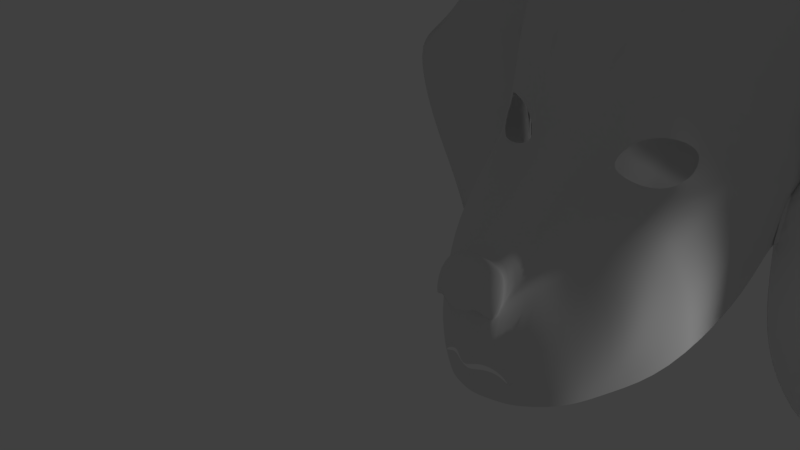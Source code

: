 # Source: dog1.blend  (saved by Blender 2.79.0; exported with 4.5.12 LTS)
import bpy
from mathutils import Matrix  # noqa: F401  (used for matrix-valued properties, if any)

bpy.ops.wm.read_factory_settings(use_empty=True)
scene = bpy.context.scene
scene.name = 'Scene'

# ---- collections
col_collection_1 = bpy.data.collections.new('Collection 1'); scene.collection.children.link(col_collection_1)

# ---- world
world_world = bpy.data.worlds.new('World'); scene.world = world_world
world_world.color = (0.05088, 0.05088, 0.05088)
world_world.use_sun_shadow = False
world_world.sun_shadow_jitter_overblur = 0.0
world_world.cycles.sampling_method = 'MANUAL'

# ---- cameras
cam_camera = bpy.data.cameras.new('Camera')
cam_camera.clip_end = 100.0
cam_camera.lens = 35.0
cam_camera.sensor_width = 32.0
cam_camera.sensor_height = 18.0
cam_camera.ortho_scale = 7.314
cam_camera.dof.focus_distance = 0.0
cam_camera.dof.aperture_fstop = 128.0

# ---- lights
light_lamp = bpy.data.lights.new('Lamp', 'POINT')
light_lamp.transmission_factor = 0.0
light_lamp.cutoff_distance = 30.0
light_lamp.energy = 100.0
light_lamp.shadow_buffer_clip_start = 1.001
light_lamp.shadow_soft_size = 0.1
light_lamp.shadow_maximum_resolution = 0.006
light_lamp.use_absolute_resolution = True

# ---- meshes
me_plane_001 = bpy.data.meshes.new('Plane.001')
me_plane_001.from_pydata([(0.0, -1.214, 4.459), (0.0, -0.4882, 4.454), (-0.1242, -1.145, 4.4), (-0.178, -0.4008, 4.479), (-0.5368, -1.464, 4.154), (-0.5908, -1.695, 4.033), (-0.7817, -1.103, 4.046), (-0.5086, -1.364, 4.235), (-0.4243, -1.267, 4.235), (-0.4783, -0.2146, 4.149), (-0.3673, -0.367, 4.491), (-0.2555, -1.173, 4.299), (-0.4126, -1.681, 4.17), (-0.3586, -1.51, 4.213), (-0.2345, -1.662, 4.246), (-0.3305, -1.265, 4.235), (-0.1524, -1.223, 4.37), (-0.1805, -1.492, 4.216), (0.0, -1.492, 4.37), (0.0, 2.331, 2.707), (-0.5439, -0.02215, 3.8), (0.0, -1.31, 4.383), (0.0, -1.662, 4.308), (-0.3751, -0.2943, 4.341), (0.0, 0.054, 4.216), (-0.572, 1.025, 2.723), (-0.1314, 0.05178, 4.277), (-0.2626, -0.04456, 4.216), (0.0, 0.7605, 3.076), (-0.3939, 0.7127, 2.882), (-0.09385, 0.6967, 3.138), (-0.2251, 0.9092, 2.984), (0.0, 1.272, 2.984), (-0.09385, 1.231, 2.922), (0.0, 1.769, 2.891), (-0.6095, 1.696, 2.585), (-0.3095, 1.728, 2.798), (-0.4408, 1.7, 2.756), (-0.572, 0.8467, 2.784), (-0.7877, 1.269, 2.614), (-0.9377, 1.672, 2.579), (-1.116, 1.334, 2.497), (-1.36, 1.522, 2.158), (-1.294, 1.184, 2.245), (-1.547, 0.8936, 2.041), (-1.331, 0.9967, 2.275), (-1.491, 0.7154, 2.146), (-1.275, 0.8186, 2.413), (-1.041, 0.5748, 2.997), (-1.05, 0.7154, 2.665), (-0.9855, -1.615, 3.771), (-0.9954, -0.9253, 3.836), (-0.7314, -0.3253, 3.796), (-0.8252, -0.04625, 3.578), (-1.125, -1.644, 3.191), (-1.428, -0.8128, 3.276), (-1.25, -0.2128, 3.324), (-1.266, 0.3216, 2.982), (-1.425, -1.588, 2.439), (-1.397, -0.5222, 2.839), (-1.313, 0.07788, 2.982), (-1.51, 0.5748, 2.06), (-1.669, -0.9401, 1.403), (-1.641, -0.269, 1.937), (-1.556, 0.331, 1.937), (-1.66, 0.7717, 1.961), (-1.812, 0.631, 1.598), (-1.81, -0.2128, 1.197), (-1.936, 0.3873, 1.197), (-2.015, 0.6873, 1.1), (-1.843, -0.1565, 1.1), (-1.839, 0.4435, 1.1), (-0.6433, 2.299, 2.7), (-0.512, 2.291, 2.657), (-1.63, 1.97, 2.004), (-2.022, 1.231, 1.031), (-0.3095, 1.728, 2.815), (0.0, 2.873, 1.813), (-0.8908, 3.035, 1.197), (-0.7595, 2.954, 1.438), (-0.8908, 3.016, 1.197), (-1.877, 3.02, 1.223), (-1.107, 3.034, 1.271), (-1.904, 2.726, 1.1), (-2.647, 2.645, 1.1), (-3.079, 2.172, 1.1), (-3.247, -0.9261, 1.1), (-3.457, 1.686, 1.1), (-3.808, 1.375, 1.1), (-3.815, -0.03801, 1.1), (-4.172, 1.024, 1.1), (-1.897, -0.9936, 1.1), (-2.91, -1.763, 1.1), (-2.073, -1.669, 1.1), (-2.451, -2.222, 1.1), (-2.829, -2.438, 1.1), (-1.836, 0.6873, 1.197), (-1.843, -0.1565, 1.197), (-1.883, 0.4435, 1.197), (-1.817, 1.231, 1.296), (0.0, 2.873, 1.813), (-0.7595, 2.954, 1.438), (-1.877, 2.523, 1.321), (-1.107, 3.034, 1.271), (-1.904, 2.726, 1.197), (-2.018, 0.7612, 0.68), (-2.025, -0.0826, 0.68), (-2.064, 0.5174, 0.68), (-1.999, 1.305, 0.7786), (0.0, 2.947, 1.295), (-0.7595, 3.028, 0.9203), (-2.059, 2.597, 0.8032), (-1.107, 3.108, 0.7539), (-1.904, 2.8, 0.68), (-2.115, 0.7612, 0.68), (-1.997, -0.0826, 0.68), (-2.093, 0.5174, 0.68), (-2.119, 1.305, 0.7786), (0.0, 2.988, 1.295), (-0.7595, 3.028, 0.9203), (-2.058, 2.597, 0.8032), (-1.107, 3.108, 0.7539), (-1.904, 2.8, 0.68), (-2.084, 0.6098, 0.2332), (-1.954, -0.2184, 0.3951), (-2.039, 0.3705, 0.2799), (-2.065, 1.162, 0.2255), (0.0, 3.015, -0.2601), (-0.7595, 2.955, -0.1787), (-2.102, 2.435, 0.001778), (-1.107, 2.927, -0.1447), (-1.904, 2.61, -0.158), (-1.944, 0.166, -0.1025), (-1.859, -0.6625, 0.05724), (-2.007, -0.07334, -0.05634), (-2.1, 0.7186, -0.1086), (0.0, 2.484, -0.5897), (-0.7595, 2.479, -0.5083), (-2.18, 2.047, -0.329), (-1.107, 2.485, -0.4741), (-1.967, 2.207, -0.4883), (0.0, 1.753, -0.8289), (-0.7595, 1.748, -0.7475), (-1.107, 1.754, -0.7133), (-1.647, 1.672, -0.7274), (0.0, 1.753, -0.8289), (-0.7595, 1.748, -0.7475), (-1.107, 1.754, -0.7133), (-1.647, 1.437, -0.7274), (-2.138, 1.062, -0.4751), (-2.044, 1.237, -0.6344), (0.0, 0.8229, -0.9751), (-0.7595, 0.8178, -0.8936), (-1.107, 0.8237, -0.8594), (-1.647, 0.5066, -0.8736), (-1.978, -0.2137, -0.4758), (-2.103, -0.03814, -0.8939), (-1.647, -0.03814, -0.916), (0.0, -0.4527, -0.829), (-0.7595, -0.4578, -1.011), (-1.107, -0.4519, -0.8369), (-1.647, -0.7689, -0.8893), (-2.06, -1.051, -0.7674), (-2.074, -0.7889, -0.9267), (-1.814, -0.7889, -0.9267), (0.0, -1.29, -0.9096), (-0.7595, -1.295, -0.9733), (-1.107, -1.289, -1.152), (-1.814, -1.52, -1.166), (-1.883, 0.4435, 1.197), (-1.843, -0.1565, 1.197), (-1.836, 0.6873, 1.197), (-1.817, 1.231, 1.296), (-1.877, 2.523, 1.321), (-1.904, 2.726, 1.197), (-2.647, 2.645, 1.197), (-3.079, 2.172, 1.197), (-3.247, -0.9261, 1.197), (-3.457, 1.686, 1.197), (-3.808, 1.375, 1.197), (-3.815, -0.03801, 1.197), (-4.172, 1.024, 1.197), (-2.91, -1.763, 1.197), (-1.897, -0.9936, 1.197), (-2.829, -2.438, 1.197), (-2.451, -2.222, 1.197), (-2.073, -1.669, 1.197), (-1.879, 0.4417, 0.9035), (-1.84, -0.1583, 0.9035), (-1.833, 0.6855, 0.9035), (-1.814, 1.229, 1.002), (-1.874, 2.521, 1.027), (-1.901, 2.724, 0.9035), (-2.622, 0.3607, 0.9035), (-2.583, -0.2393, 0.9035), (-2.575, 0.6045, 0.9035), (-2.556, 1.148, 0.9035), (-2.616, 2.44, 0.9035), (-2.643, 2.643, 0.9035), (-3.054, -0.1118, 0.9035), (-3.015, -0.7119, 0.9035), (-3.007, 0.132, 0.9035), (-2.988, 0.6757, 0.9035), (-3.048, 1.968, 0.9035), (-3.075, 2.17, 0.9035), (-3.284, -0.3278, 0.9035), (-3.244, -0.9279, 0.9035), (-3.237, -0.08407, 0.9035), (-3.218, 0.4597, 0.9035), (-3.44, 1.509, 0.9035), (-3.453, 1.684, 0.9035), (-3.569, 0.1492, 0.9035), (-3.791, 1.198, 0.9035), (-3.805, 1.374, 0.9035), (-3.812, -0.03981, 0.9035), (-4.034, 1.009, 0.9035), (-4.169, 1.023, 0.9035), (-2.907, -1.765, 0.9035), (-2.65, -1.549, 0.9035), (-2.434, -1.076, 0.9035), (-1.894, -0.9954, 0.9035), (-2.826, -2.44, 0.9035), (-2.448, -2.224, 0.9035), (-2.313, -1.751, 0.9035), (-2.07, -1.67, 0.9035), (-1.846, -0.1154, 1.197), (-2.61, 1.518, 1.1), (-1.845, -0.139, 1.197), (-2.407, 0.5849, 1.1), (-2.717, -0.2668, 1.1), (-1.844, -0.1454, 1.197), (-3.109, 0.4853, 1.1), (-3.208, 0.1686, 1.1), (0.0, -0.4498, 4.643), (-0.268, -0.4951, 4.607), (-0.5062, -0.5905, 4.484), (-0.3606, 0.06075, 4.59), (-0.4918, -0.1862, 4.334), (0.0, 0.1833, 4.493), (-0.2481, 0.1599, 4.27), (-0.3793, 0.06359, 4.208), (0.0, 0.1621, 4.208), (0.0, -0.6297, 4.643), (-0.08899, -0.4445, 4.503), (-0.2324, 0.009422, 4.314), (0.0, -0.4169, 4.572), (-0.1962, -0.43, 4.625), (-0.1162, -0.3534, 4.564), (-2.909, -1.773, 1.197), (-2.721, -1.782, 1.1), (-2.812, -0.5378, 1.1), (-2.732, 0.2941, 1.1), (-3.177, 0.7767, 1.1), (-2.546, 0.9865, 1.1), (-2.33, 1.127, 1.1)], [], [(2, 0, 1, 243, 3), (7, 6, 5, 4), (8, 9, 6, 7), (11, 10, 9, 8), (2, 3, 10, 11), (4, 5, 12, 13), (7, 4, 13, 15), (15, 13, 17, 16), (13, 12, 14, 17), (16, 17, 18, 21), (17, 14, 22, 18), (247, 245, 233, 246), (9, 10, 23, 20), (24, 26, 239, 241), (10, 3, 244, 234, 235), (26, 27, 240, 239), (25, 35, 39), (26, 24, 28, 30), (27, 26, 30, 31), (29, 25, 38), (30, 28, 32, 33), (31, 30, 33, 25), (31, 25, 29), (33, 32, 34, 36), (25, 37, 35), (39, 35, 40, 41), (41, 40, 42, 43), (43, 42, 44, 45), (45, 44, 46, 47), (47, 46, 48, 49), (38, 49, 48, 29), (6, 9, 52, 51), (5, 6, 51, 50), (9, 20, 52), (27, 31, 29, 23), (20, 23, 29, 48), (52, 20, 53, 56), (51, 52, 56, 55), (50, 51, 55, 54), (56, 53, 57, 60), (55, 56, 60, 59), (54, 55, 59, 58), (48, 57, 53, 20), (60, 57, 61, 64), (59, 60, 64, 63), (58, 59, 63, 62), (46, 61, 57, 48), (61, 46, 65, 66), (64, 61, 66, 68), (63, 64, 68, 67), (63, 67, 62), (46, 44, 65), (68, 66, 69, 71), (67, 68, 71, 70), (44, 42, 74, 75), (65, 44, 75, 69, 66), (33, 36, 76, 37, 25), (36, 34, 19, 73), (76, 36, 73), (37, 76, 73, 72), (35, 37, 72, 74, 42, 40), (72, 80, 78), (74, 72, 78, 81), (73, 19, 77, 79), (72, 73, 79, 80), (75, 74, 81), (81, 78, 82, 83), (79, 82, 78, 80), (90, 89, 180, 181), (85, 87, 178, 176), (83, 84, 175, 174), (95, 94, 185, 184), (94, 93, 186, 185), (91, 70, 170, 183), (87, 88, 179, 178), (92, 248, 182), (81, 83, 174, 173), (84, 85, 176, 175), (69, 75, 172, 171), (86, 92, 182, 177), (71, 69, 171, 169), (88, 90, 181, 179), (70, 227, 230), (75, 81, 173, 172), (93, 91, 183, 186), (89, 86, 177, 180), (83, 82, 103, 104), (69, 71, 98, 96), (79, 77, 100, 101), (83, 81, 102, 104), (71, 70, 97, 98), (81, 75, 99, 102), (82, 79, 101, 103), (75, 69, 96, 99), (99, 96, 105, 108), (98, 97, 106, 107), (103, 101, 110, 112), (104, 102, 111, 113), (102, 99, 108, 111), (96, 98, 107, 105), (101, 100, 109, 110), (104, 103, 112, 113), (112, 110, 119, 121), (113, 111, 120, 122), (111, 108, 117, 120), (105, 107, 116, 114), (110, 109, 118, 119), (113, 112, 121, 122), (108, 105, 114, 117), (107, 106, 115, 116), (114, 116, 125, 123), (119, 118, 127, 128), (122, 121, 130, 131), (117, 114, 123, 126), (116, 115, 124, 125), (121, 119, 128, 130), (122, 120, 129, 131), (120, 117, 126, 129), (128, 127, 136, 137), (131, 130, 139, 140), (126, 123, 132, 135), (125, 124, 133, 134), (130, 128, 137, 139), (131, 129, 138, 140), (129, 126, 135, 138), (123, 125, 134, 132), (137, 136, 141, 142), (140, 139, 143, 144), (139, 137, 142, 143), (142, 141, 145, 146), (144, 143, 147, 148), (143, 142, 146, 147), (147, 146, 152, 153), (148, 147, 153, 154), (138, 140, 150, 149), (146, 145, 151, 152), (152, 151, 158, 159), (149, 150, 156, 155), (140, 144, 148, 154, 161, 157, 156), (153, 152, 159, 160), (154, 153, 160, 161), (157, 161, 168, 164), (159, 158, 165, 166), (155, 156, 163, 162), (156, 157, 164, 163), (160, 159, 166, 167), (161, 160, 167, 168), (150, 140, 156), (132, 134, 155, 149, 138, 135), (134, 133, 162, 155), (164, 168, 163), (69, 254, 75), (177, 182, 217, 206), (171, 172, 190, 189), (179, 181, 216, 213), (169, 171, 189, 187), (186, 183, 220, 224), (180, 177, 206, 214), (170, 230, 227, 225, 169, 187, 188), (181, 180, 214, 216), (176, 178, 210, 204), (174, 175, 198, 192), (184, 185, 222, 221), (185, 186, 224, 222), (183, 170, 188, 220), (178, 179, 213, 210), (173, 174, 192, 191), (182, 248, 184, 221, 217), (172, 173, 191, 190), (175, 176, 204, 198), (188, 187, 193, 194), (191, 192, 198, 197), (187, 189, 195, 193), (189, 190, 196, 195), (190, 191, 197, 196), (196, 197, 203, 202), (193, 195, 201, 199), (197, 198, 204, 203), (195, 196, 202, 201), (194, 193, 199, 200), (202, 203, 209, 208), (199, 201, 207, 205), (203, 204, 210, 209), (201, 202, 208, 207), (200, 199, 205, 206), (209, 210, 213, 212), (208, 209, 212, 211), (212, 213, 216, 215), (211, 212, 215, 214), (215, 216, 214), (200, 206, 217, 218), (205, 207, 208, 211, 214, 206), (194, 200, 218, 219), (188, 194, 219, 220), (220, 219, 223, 224), (219, 218, 222, 223), (218, 217, 221, 222), (223, 222, 224), (86, 93, 249), (89, 250, 86), (90, 231, 232), (225, 70, 71, 169), (75, 84, 83, 81), (85, 226, 87), (87, 253, 228), (75, 226, 84), (87, 226, 253), (90, 252, 231), (91, 250, 229), (228, 252, 87), (227, 70, 225), (70, 228, 71), (87, 90, 88), (229, 89, 232), (229, 70, 91), (230, 170, 70), (86, 91, 93), (94, 95, 92, 249), (232, 231, 251, 229), (232, 89, 90), (231, 228, 251), (235, 234, 236, 237), (234, 246, 233, 238, 236), (236, 238, 241, 239), (237, 236, 239, 240), (27, 23, 237, 240), (23, 10, 235, 237), (244, 247, 246, 234), (3, 243, 247, 244), (243, 1, 245, 247), (249, 92, 86), (248, 92, 95, 184), (249, 93, 94), (86, 250, 91), (229, 250, 89), (251, 228, 70), (229, 251, 70), (87, 252, 90), (231, 252, 228), (253, 226, 254), (228, 253, 71), (84, 226, 85), (75, 254, 226), (254, 69, 71, 253)])
me_plane_001.polygons.foreach_set('use_smooth', [True] * 244)
me_plane_001.use_remesh_preserve_volume = False
me_plane_001.use_remesh_preserve_attributes = False
me_plane_001.use_mirror_vertex_groups = False
me_plane_001.update()

# ---- objects
ob_plane = bpy.data.objects.new('Plane', me_plane_001)
ob_lamp = bpy.data.objects.new('Lamp', light_lamp)
ob_camera = bpy.data.objects.new('Camera', cam_camera)

# ---- transforms, parenting, visibility, modifiers, constraints
ob_plane.location = (-0.1334, 1.796, 6.535)
ob_plane.rotation_euler = (1.571, 0.0, 0.0)
ob_plane.lineart.crease_threshold = 0.0
_m = ob_plane.modifiers.new('Mirror', 'MIRROR')
_m.use_clip = True
_m = ob_plane.modifiers.new('Subsurf', 'SUBSURF')
_m.uv_smooth = 'PRESERVE_CORNERS'
_m.quality = 2
_m.levels = 2
ob_lamp.location = (4.076, 1.005, 5.904)
ob_lamp.rotation_euler = (0.6503, 0.05522, 1.866)
ob_lamp.lock_rotations_4d = False
ob_lamp.empty_display_type = 'ARROWS'
ob_lamp.color = (0.0, 0.0, 0.0, 0.0)
ob_lamp.lineart.crease_threshold = 0.0
ob_camera.location = (5.318, -8.783, 11.16)
ob_camera.rotation_euler = (1.109, 0.0, 0.8149)
ob_camera.lock_rotations_4d = False
ob_camera.empty_display_type = 'ARROWS'
ob_camera.color = (0.0, 0.0, 0.0, 0.0)
ob_camera.display_type = 'WIRE'
ob_camera.lineart.crease_threshold = 0.0

# ---- collection membership
col_collection_1.objects.link(ob_plane)
col_collection_1.objects.link(ob_lamp)
col_collection_1.objects.link(ob_camera)

# ---- scene / render settings (as saved in the file)
scene.camera = ob_camera
scene.frame_start = 1; scene.frame_end = 250; scene.frame_set(31)
scene.render.engine = 'BLENDER_EEVEE_NEXT'
scene.render.resolution_percentage = 50
scene.render.dither_intensity = 0.0
scene.cycles.use_denoising = False
scene.cycles.samples = 128
scene.cycles.sampling_pattern = 'TABULATED_SOBOL'
scene.cycles.use_adaptive_sampling = False
scene.cycles.use_light_tree = False
scene.cycles.blur_glossy = 0.0
scene.cycles.sample_clamp_indirect = 0.0
scene.view_settings.view_transform = 'Standard'
bpy.context.view_layer.update()
